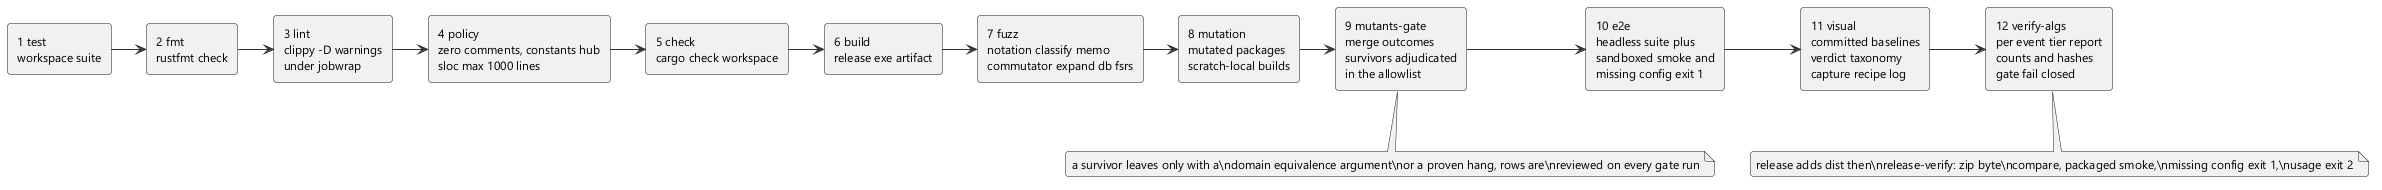

The diagram above was rendered by PlantUML. Its source (embedded in the PNG):
@startuml 10-verification-chain
skinparam backgroundColor #FFFFFF
skinparam defaultFontName Segoe UI
skinparam defaultFontSize 12
skinparam roundCorner 6
skinparam ArrowColor #2f3439
skinparam NoteBackgroundColor #f4f5f6
rectangle "1 test\nworkspace suite" as s1
rectangle "2 fmt\nrustfmt check" as s2
rectangle "3 lint\nclippy -D warnings\nunder jobwrap" as s3
rectangle "4 policy\nzero comments, constants hub\nsloc max 1000 lines" as s4
rectangle "5 check\ncargo check workspace" as s5
rectangle "6 build\nrelease exe artifact" as s6
rectangle "7 fuzz\nnotation classify memo\ncommutator expand db fsrs" as s7
rectangle "8 mutation\nmutated packages\nscratch-local builds" as s8
rectangle "9 mutants-gate\nmerge outcomes\nsurvivors adjudicated\nin the allowlist" as s9
rectangle "10 e2e\nheadless suite plus\nsandboxed smoke and\nmissing config exit 1" as s10
rectangle "11 visual\ncommitted baselines\nverdict taxonomy\ncapture recipe log" as s11
rectangle "12 verify-algs\nper event tier report\ncounts and hashes\ngate fail closed" as s12
s1 -> s2
s2 -> s3
s3 -> s4
s4 -> s5
s5 -> s6
s6 -> s7
s7 -> s8
s8 -> s9
s9 -> s10
s10 -> s11
s11 -> s12
note bottom of s9
  a survivor leaves only with a\ndomain equivalence argument\nor a proven hang, rows are\nreviewed on every gate run
end note
note bottom of s12
  release adds dist then\nrelease-verify: zip byte\ncompare, packaged smoke,\nmissing config exit 1,\nusage exit 2
end note
@enduml